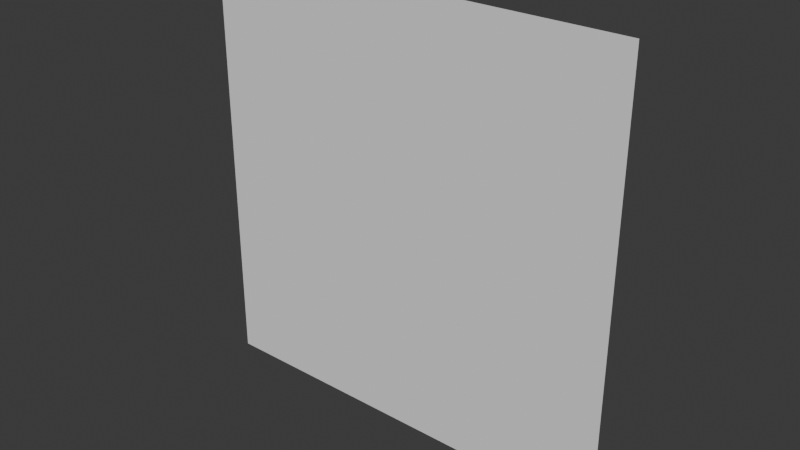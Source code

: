 # Source: basicAnimTest.blend  (saved by Blender 4.3.34; exported with 4.5.12 LTS)
import bpy
from mathutils import Matrix  # noqa: F401  (used for matrix-valued properties, if any)

bpy.ops.wm.read_factory_settings(use_empty=True)
scene = bpy.context.scene
scene.name = 'Scene'

# ---- collections
col_collection = bpy.data.collections.new('Collection'); scene.collection.children.link(col_collection)

# ---- world
world_world = bpy.data.worlds.new('World'); scene.world = world_world
world_world.use_nodes = True; world_world.node_tree.nodes.clear()
_N = world_world.node_tree.nodes; _L = world_world.node_tree.links
n0 = _N.new('ShaderNodeOutputWorld'); n0.name = 'World Output'; n0.location = (300, 300)
n1 = _N.new('ShaderNodeBackground'); n1.name = 'Background'; n1.location = (10, 300)
n1.inputs[0].default_value = (0.05088, 0.05088, 0.05088, 1.0)
_L.new(n1.outputs[0], n0.inputs[0])
n0.is_active_output = True
world_world.color = (0.05088, 0.05088, 0.05088)
world_world.sun_shadow_jitter_overblur = 0.0

# ---- meshes
me_plane = bpy.data.meshes.new('Plane')
me_plane.from_pydata([(-1.0, 0.0, -1.0), (1.0, 0.0, -1.0), (-1.0, 0.0, 1.0), (1.0, 0.0, 1.0)], [], [(0, 1, 3, 2)])
_uv = me_plane.uv_layers.new(name='UVMap')
_uv.uv.foreach_set('vector', [0.0, 0.0, 1.0, 0.0, 1.0, 1.0, 0.0, 1.0])
me_plane.update()
arm_armature = bpy.data.armatures.new('Armature')  # bones are not reproduced

# ---- objects
ob_rect = bpy.data.objects.new('rect', me_plane)
ob_armature = bpy.data.objects.new('Armature', arm_armature)

# ---- transforms, parenting, visibility, modifiers, constraints
ob_rect.parent = ob_armature
ob_rect.location = (0.0, 0.0, 0.0)
_vg = ob_rect.vertex_groups.new(name='Bone')
for _i, _w in zip([0, 1], [1.0, 0.978]): _vg.add([_i], _w, 'REPLACE')
_vg = ob_rect.vertex_groups.new(name='Bone1')
for _i, _w in zip([2, 3], [0.9842, 0.9991]): _vg.add([_i], _w, 'REPLACE')
_m = ob_rect.modifiers.new('Armature', 'ARMATURE')
_m.object = ob_armature
ob_armature.location = (0.0, 0.0, 0.0)

# ---- collection membership
col_collection.objects.link(ob_rect)
col_collection.objects.link(ob_armature)

# ---- scene / render settings (as saved in the file)
scene.frame_start = 1; scene.frame_end = 60; scene.frame_set(1)
scene.render.engine = 'BLENDER_EEVEE_NEXT'
bpy.context.view_layer.update()

# ---- added for rendering (the .blend has no active camera and no usable light): camera, sun
cam_auto = bpy.data.cameras.new('AutoCamera')
cam_auto.lens = 50.0
cam_auto.sensor_width = 36.0
cam_auto.clip_end = 1000.0
ob_auto_camera = bpy.data.objects.new('AutoCamera', cam_auto)
scene.collection.objects.link(ob_auto_camera)
ob_auto_camera.location = (2.61693, -3.14032, 2.09354)
ob_auto_camera.rotation_euler = (1.09748, -7.21219e-08, 0.694738)
scene.camera = ob_auto_camera
light_auto_sun = bpy.data.lights.new('AutoSun', 'SUN')
light_auto_sun.energy = 3.0
light_auto_sun.angle = 0.0523599
ob_auto_sun = bpy.data.objects.new('AutoSun', light_auto_sun)
scene.collection.objects.link(ob_auto_sun)
ob_auto_sun.rotation_euler = (0.872665, 0.174533, 0.523599)
bpy.context.view_layer.update()
